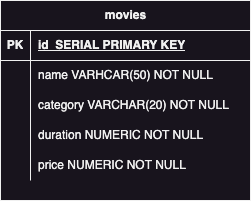

The diagram above was exported from draw.io. Its source (the exported page's mxGraphModel, read from the mxfile embedded in the PNG):
<mxGraphModel dx="1434" dy="662" grid="1" gridSize="10" guides="1" tooltips="1" connect="1" arrows="1" fold="1" page="1" pageScale="1" pageWidth="850" pageHeight="1100" math="0" shadow="0" extFonts="Permanent Marker^https://fonts.googleapis.com/css?family=Permanent+Marker">
  <root>
    <mxCell id="0" />
    <mxCell id="1" parent="0" />
    <mxCell id="OmmDGZRGOqAeo9-qCzPE-1" value="movies" style="shape=table;startSize=30;container=1;collapsible=1;childLayout=tableLayout;fixedRows=1;rowLines=0;fontStyle=1;align=center;resizeLast=1;html=1;" vertex="1" parent="1">
      <mxGeometry x="180" y="150" width="250" height="200" as="geometry" />
    </mxCell>
    <mxCell id="OmmDGZRGOqAeo9-qCzPE-2" value="" style="shape=tableRow;horizontal=0;startSize=0;swimlaneHead=0;swimlaneBody=0;fillColor=none;collapsible=0;dropTarget=0;points=[[0,0.5],[1,0.5]];portConstraint=eastwest;top=0;left=0;right=0;bottom=1;" vertex="1" parent="OmmDGZRGOqAeo9-qCzPE-1">
      <mxGeometry y="30" width="250" height="30" as="geometry" />
    </mxCell>
    <mxCell id="OmmDGZRGOqAeo9-qCzPE-3" value="PK" style="shape=partialRectangle;connectable=0;fillColor=none;top=0;left=0;bottom=0;right=0;fontStyle=1;overflow=hidden;whiteSpace=wrap;html=1;" vertex="1" parent="OmmDGZRGOqAeo9-qCzPE-2">
      <mxGeometry width="30" height="30" as="geometry">
        <mxRectangle width="30" height="30" as="alternateBounds" />
      </mxGeometry>
    </mxCell>
    <mxCell id="OmmDGZRGOqAeo9-qCzPE-4" value="id&amp;nbsp; SERIAL PRIMARY KEY" style="shape=partialRectangle;connectable=0;fillColor=none;top=0;left=0;bottom=0;right=0;align=left;spacingLeft=6;fontStyle=5;overflow=hidden;whiteSpace=wrap;html=1;" vertex="1" parent="OmmDGZRGOqAeo9-qCzPE-2">
      <mxGeometry x="30" width="220" height="30" as="geometry">
        <mxRectangle width="220" height="30" as="alternateBounds" />
      </mxGeometry>
    </mxCell>
    <mxCell id="OmmDGZRGOqAeo9-qCzPE-5" value="" style="shape=tableRow;horizontal=0;startSize=0;swimlaneHead=0;swimlaneBody=0;fillColor=none;collapsible=0;dropTarget=0;points=[[0,0.5],[1,0.5]];portConstraint=eastwest;top=0;left=0;right=0;bottom=0;" vertex="1" parent="OmmDGZRGOqAeo9-qCzPE-1">
      <mxGeometry y="60" width="250" height="30" as="geometry" />
    </mxCell>
    <mxCell id="OmmDGZRGOqAeo9-qCzPE-6" value="" style="shape=partialRectangle;connectable=0;fillColor=none;top=0;left=0;bottom=0;right=0;editable=1;overflow=hidden;whiteSpace=wrap;html=1;" vertex="1" parent="OmmDGZRGOqAeo9-qCzPE-5">
      <mxGeometry width="30" height="30" as="geometry">
        <mxRectangle width="30" height="30" as="alternateBounds" />
      </mxGeometry>
    </mxCell>
    <mxCell id="OmmDGZRGOqAeo9-qCzPE-7" value="name VARHCAR(50) NOT NULL" style="shape=partialRectangle;connectable=0;fillColor=none;top=0;left=0;bottom=0;right=0;align=left;spacingLeft=6;overflow=hidden;whiteSpace=wrap;html=1;" vertex="1" parent="OmmDGZRGOqAeo9-qCzPE-5">
      <mxGeometry x="30" width="220" height="30" as="geometry">
        <mxRectangle width="220" height="30" as="alternateBounds" />
      </mxGeometry>
    </mxCell>
    <mxCell id="OmmDGZRGOqAeo9-qCzPE-8" value="" style="shape=tableRow;horizontal=0;startSize=0;swimlaneHead=0;swimlaneBody=0;fillColor=none;collapsible=0;dropTarget=0;points=[[0,0.5],[1,0.5]];portConstraint=eastwest;top=0;left=0;right=0;bottom=0;" vertex="1" parent="OmmDGZRGOqAeo9-qCzPE-1">
      <mxGeometry y="90" width="250" height="30" as="geometry" />
    </mxCell>
    <mxCell id="OmmDGZRGOqAeo9-qCzPE-9" value="" style="shape=partialRectangle;connectable=0;fillColor=none;top=0;left=0;bottom=0;right=0;editable=1;overflow=hidden;whiteSpace=wrap;html=1;" vertex="1" parent="OmmDGZRGOqAeo9-qCzPE-8">
      <mxGeometry width="30" height="30" as="geometry">
        <mxRectangle width="30" height="30" as="alternateBounds" />
      </mxGeometry>
    </mxCell>
    <mxCell id="OmmDGZRGOqAeo9-qCzPE-10" value="category VARCHAR(20) NOT NULL" style="shape=partialRectangle;connectable=0;fillColor=none;top=0;left=0;bottom=0;right=0;align=left;spacingLeft=6;overflow=hidden;whiteSpace=wrap;html=1;" vertex="1" parent="OmmDGZRGOqAeo9-qCzPE-8">
      <mxGeometry x="30" width="220" height="30" as="geometry">
        <mxRectangle width="220" height="30" as="alternateBounds" />
      </mxGeometry>
    </mxCell>
    <mxCell id="OmmDGZRGOqAeo9-qCzPE-11" value="" style="shape=tableRow;horizontal=0;startSize=0;swimlaneHead=0;swimlaneBody=0;fillColor=none;collapsible=0;dropTarget=0;points=[[0,0.5],[1,0.5]];portConstraint=eastwest;top=0;left=0;right=0;bottom=0;" vertex="1" parent="OmmDGZRGOqAeo9-qCzPE-1">
      <mxGeometry y="120" width="250" height="30" as="geometry" />
    </mxCell>
    <mxCell id="OmmDGZRGOqAeo9-qCzPE-12" value="" style="shape=partialRectangle;connectable=0;fillColor=none;top=0;left=0;bottom=0;right=0;editable=1;overflow=hidden;whiteSpace=wrap;html=1;" vertex="1" parent="OmmDGZRGOqAeo9-qCzPE-11">
      <mxGeometry width="30" height="30" as="geometry">
        <mxRectangle width="30" height="30" as="alternateBounds" />
      </mxGeometry>
    </mxCell>
    <mxCell id="OmmDGZRGOqAeo9-qCzPE-13" value="duration NUMERIC NOT NULL" style="shape=partialRectangle;connectable=0;fillColor=none;top=0;left=0;bottom=0;right=0;align=left;spacingLeft=6;overflow=hidden;whiteSpace=wrap;html=1;" vertex="1" parent="OmmDGZRGOqAeo9-qCzPE-11">
      <mxGeometry x="30" width="220" height="30" as="geometry">
        <mxRectangle width="220" height="30" as="alternateBounds" />
      </mxGeometry>
    </mxCell>
    <mxCell id="OmmDGZRGOqAeo9-qCzPE-14" value="" style="shape=tableRow;horizontal=0;startSize=0;swimlaneHead=0;swimlaneBody=0;fillColor=none;collapsible=0;dropTarget=0;points=[[0,0.5],[1,0.5]];portConstraint=eastwest;top=0;left=0;right=0;bottom=0;" vertex="1" parent="OmmDGZRGOqAeo9-qCzPE-1">
      <mxGeometry y="150" width="250" height="30" as="geometry" />
    </mxCell>
    <mxCell id="OmmDGZRGOqAeo9-qCzPE-15" value="" style="shape=partialRectangle;connectable=0;fillColor=none;top=0;left=0;bottom=0;right=0;editable=1;overflow=hidden;whiteSpace=wrap;html=1;" vertex="1" parent="OmmDGZRGOqAeo9-qCzPE-14">
      <mxGeometry width="30" height="30" as="geometry">
        <mxRectangle width="30" height="30" as="alternateBounds" />
      </mxGeometry>
    </mxCell>
    <mxCell id="OmmDGZRGOqAeo9-qCzPE-16" value="price NUMERIC NOT NULL" style="shape=partialRectangle;connectable=0;fillColor=none;top=0;left=0;bottom=0;right=0;align=left;spacingLeft=6;overflow=hidden;whiteSpace=wrap;html=1;" vertex="1" parent="OmmDGZRGOqAeo9-qCzPE-14">
      <mxGeometry x="30" width="220" height="30" as="geometry">
        <mxRectangle width="220" height="30" as="alternateBounds" />
      </mxGeometry>
    </mxCell>
  </root>
</mxGraphModel>